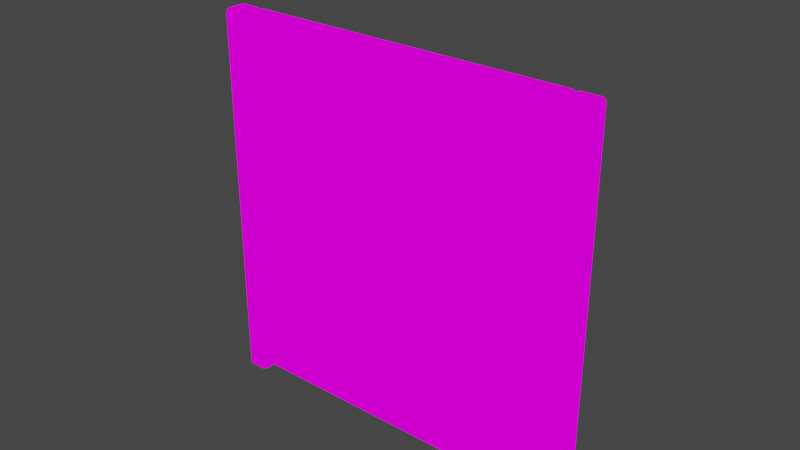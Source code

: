 # Source: GarageDoors.blend  (saved by Blender 3.6.13; exported with 4.5.12 LTS)
import bpy
from mathutils import Matrix  # noqa: F401  (used for matrix-valued properties, if any)

bpy.ops.wm.read_factory_settings(use_empty=True)
scene = bpy.context.scene
scene.name = 'Scene'

# ---- collections
col_collection = bpy.data.collections.new('Collection'); scene.collection.children.link(col_collection)
col_collection_2 = bpy.data.collections.new('Collection 2'); scene.collection.children.link(col_collection_2)

# ---- images (referenced by path relative to the original .blend; pixels are not part of the script)
import os
ASSET_DIR = os.environ.get("B2B_ASSET_DIR", "")  # directory of the original .blend (textures are referenced by path, not embedded)
HERE = os.path.dirname(os.path.abspath(__file__))  # packed textures are extracted next to this script under _unpacked/

def load_image(name, relpath, width, height, colorspace="sRGB"):
    """Load a texture the original file referenced (path relative to the .blend, or extracted next to this script)."""
    p = next((c for c in (os.path.join(HERE, relpath), os.path.join(ASSET_DIR, relpath)) if relpath and os.path.exists(c)), "")
    if p:
        img = bpy.data.images.load(p, check_existing=True)
        img.name = name
    else:  # same state as the original file: an image datablock whose file is absent (Cycles renders it pink)
        img = bpy.data.images.new(name, width, height)
        img.source = "FILE"
        img.filepath = "//" + (relpath or name)
    img.colorspace_settings.name = colorspace
    return img
img_chrome_ozcggrgtvv_png = load_image('chrome_OzcGGRGtvV.png', 'chrome_OzcGGRGtvV.png', 1024, 1024, 'sRGB')
img_garagedoors = load_image('GarageDoors', 'GarageDoors.png', 1024, 1024, 'sRGB')

# ---- materials (node trees are filled in below, after node groups)
mat_material_001 = bpy.data.materials.new('Material.001')

# ---- material node trees
mat_material_001.use_nodes = True; mat_material_001.node_tree.nodes.clear()
_N = mat_material_001.node_tree.nodes; _L = mat_material_001.node_tree.links
n0 = _N.new('ShaderNodeOutputMaterial'); n0.name = 'Material Output'; n0.location = (300, 300)
n1 = _N.new('ShaderNodeBsdfPrincipled'); n1.name = 'Principled BSDF'; n1.location = (-43, -225)
n1.distribution = 'GGX'
n1.subsurface_method = 'RANDOM_WALK_SKIN'
n1.inputs[3].default_value = 1.45
n1.inputs[27].default_value = (0.0, 0.0, 0.0, 1.0)
n1.inputs[28].default_value = 1.0
n2 = _N.new('ShaderNodeTexImage'); n2.name = 'Image Texture'; n2.location = (-379, -289)
n2.image = img_chrome_ozcggrgtvv_png
n3 = _N.new('ShaderNodeTexImage'); n3.name = 'Image Texture.001'; n3.location = (-204, 323)
n3.image = img_garagedoors
_L.new(n2.outputs[0], n1.inputs[0])
_L.new(n3.outputs[0], n0.inputs[0])
n0.is_active_output = True

# ---- world
world_world = bpy.data.worlds.new('World'); scene.world = world_world
world_world.use_nodes = True; world_world.node_tree.nodes.clear()
_N = world_world.node_tree.nodes; _L = world_world.node_tree.links
n0 = _N.new('ShaderNodeOutputWorld'); n0.name = 'World Output'; n0.location = (300, 300)
n1 = _N.new('ShaderNodeBackground'); n1.name = 'Background'; n1.location = (10, 300)
n1.inputs[0].default_value = (0.05088, 0.05088, 0.05088, 1.0)
_L.new(n1.outputs[0], n0.inputs[0])
n0.is_active_output = True
world_world.color = (0.05088, 0.05088, 0.05088)
world_world.use_sun_shadow = False
world_world.sun_shadow_jitter_overblur = 0.0

# ---- meshes
me_plane = bpy.data.meshes.new('Plane')
me_plane.from_pydata([(0.0, -0.15, 2.5), (1.3, -0.15, 2.5), (0.0, -0.13, 3.0), (1.3, -0.13, 3.0), (0.0, 0.0, 2.5), (1.3, 0.0, 2.5), (0.0, 0.0, 3.0), (1.3, 0.0, 3.0), (0.0, -0.2, 2.6), (1.3, -0.2, 2.6), (0.0, -0.15, 2.55), (1.3, -0.15, 2.55), (1.3, -0.2, 2.93), (0.0, -0.2, 2.93), (1.5, -0.16, 3.0), (1.5, -0.16, 0.0), (1.5, 0.0, 3.0), (1.5, 1.788e-07, 0.0), (1.34, -0.2, 3.0), (1.34, -0.2, 0.0), (1.3, 1.714e-07, 0.0), (1.3, -7.451e-09, 3.0), (1.3, -0.16, 0.0), (1.3, -0.16, 3.0), (1.46, -0.2, 0.0), (1.46, -0.2, 3.0)], [], [(13, 12, 3, 2), (1, 0, 4, 5), (2, 3, 7, 6), (4, 6, 7, 5), (10, 11, 9, 8), (0, 1, 11, 10), (3, 12, 9, 11, 1, 5, 7), (8, 9, 12, 13), (18, 19, 24, 25), (21, 23, 18, 25, 14, 16), (23, 21, 20, 22), (18, 23, 22, 19), (21, 16, 17, 20), (25, 24, 15, 14), (14, 15, 17, 16), (15, 24, 19, 22, 20, 17)])
_k = {(0, 1): 1.0, (2, 3): 1.0, (0, 10): 1.0, (3, 12): 1.0, (4, 5): 1.0, (6, 7): 1.0, (0, 4): 1.0, (1, 5): 1.0, (2, 6): 1.0, (3, 7): 1.0, (8, 13): 1.0, (9, 11): 1.0, (8, 10): 1.0, (1, 11): 1.0, (9, 12): 1.0, (5, 7): 1.0, (2, 13): 1.0, (4, 6): 1.0, (14, 15): 1.0, (15, 24): 1.0, (16, 17): 1.0, (15, 17): 1.0, (21, 23): 1.0, (18, 23): 1.0, (20, 22): 1.0, (20, 21): 1.0, (19, 22): 1.0, (22, 23): 1.0, (14, 25): 1.0, (14, 16): 1.0, (18, 25): 1.0, (16, 21): 1.0, (17, 20): 1.0, (19, 24): 1.0}
me_plane.attributes.new('crease_edge', 'FLOAT', 'EDGE').data.foreach_set('value', [_k.get((min(e.vertices), max(e.vertices)), 0.0) for e in me_plane.edges])
_uv = me_plane.uv_layers.new(name='UVMap.001')
_uv.uv.foreach_set('vector', [0.0, 0.978, 1.0, 0.978, 1.0, 1.0, 0.0, 1.0, 1.0, 0.8571, 0.0, 0.8571, 0.0, 0.8571, 1.0, 0.8571, 0.0, 1.0, 1.0, 1.0, 1.0, 1.0, 0.0, 1.0, 0.0, 0.8571, 0.0, 1.0, 1.0, 1.0, 1.0, 0.8571, 0.0, 0.8704, 1.0, 0.8704, 1.0, 0.8837, 0.0, 0.8837, 0.0, 0.8571, 1.0, 0.8571, 1.0, 0.8704, 0.0, 0.8704, 1.0, 1.0, 1.0, 0.978, 1.0, 0.8837, 1.0, 0.8704, 1.0, 0.8571, 1.0, 0.8571, 1.0, 1.0, 0.0, 0.8837, 1.0, 0.8837, 1.0, 0.978, 0.0, 0.978, 0.0, 0.9002, 1.0, 0.9002, 1.0, 0.9634, 0.0, 0.9634, 0.0, 1.0, 0.0, 1.0, 0.0, 0.978, 0.0, 0.978, 0.0, 1.0, 0.0, 1.0, 0.0, 1.0, 0.0, 1.0, 1.0, 1.0, 1.0, 1.0, 0.0, 0.978, 0.0, 1.0, 1.0, 1.0, 1.0, 0.978, 0.0, 1.0, 0.0, 1.0, 1.0, 1.0, 1.0, 1.0, 0.0, 0.978, 1.0, 0.978, 1.0, 1.0, 0.0, 1.0, 0.0, 1.0, 1.0, 1.0, 1.0, 1.0, 0.0, 1.0, 1.0, 1.0, 1.0, 0.978, 1.0, 0.978, 1.0, 1.0, 1.0, 1.0, 1.0, 1.0])
_uv.active_render = True
_uv = me_plane.uv_layers.new(name='UVMap')
_uv.uv.foreach_set('vector', [0.6677, 0.7323, 0.999, 0.7323, 0.999, 0.6677, 0.6677, 0.6677, 0.9157, 0.2657, 0.9157, 0.001001, 0.8343, 0.001001, 0.8343, 0.2657, 0.6677, 0.6657, 0.999, 0.6657, 0.999, 0.601, 0.6677, 0.601, 0.5823, 0.001001, 0.4177, 0.001001, 0.4177, 0.2657, 0.5823, 0.2657, 0.6677, 0.599, 0.999, 0.599, 0.999, 0.5343, 0.6677, 0.5343, 0.5823, 0.5323, 0.5823, 0.2677, 0.501, 0.2677, 0.501, 0.5323, 0.9414, 0.2677, 0.999, 0.2767, 0.999, 0.3194, 0.9578, 0.3259, 0.9578, 0.3323, 0.8343, 0.3323, 0.8343, 0.2677, 0.499, 0.5323, 0.499, 0.2677, 0.4177, 0.2677, 0.4177, 0.5323, 0.001001, 0.999, 0.6657, 0.999, 0.6657, 0.9343, 0.001001, 0.9343, 0.8343, 0.3343, 0.8994, 0.3343, 0.9157, 0.3473, 0.9157, 0.3861, 0.8994, 0.399, 0.8343, 0.399, 0.8323, 0.001001, 0.751, 0.001001, 0.751, 0.5323, 0.8323, 0.5323, 0.6657, 0.9323, 0.6657, 0.8677, 0.001001, 0.8677, 0.001001, 0.9323, 0.6657, 0.001001, 0.5843, 0.001001, 0.5843, 0.5323, 0.6657, 0.5323, 0.001001, 0.8657, 0.6657, 0.8657, 0.6657, 0.801, 0.001001, 0.801, 0.4157, 0.5323, 0.4157, 0.001001, 0.3343, 0.001001, 0.3343, 0.5323, 0.8506, 0.4657, 0.8343, 0.4527, 0.8343, 0.4139, 0.8506, 0.401, 0.9157, 0.401, 0.9157, 0.4657])
me_plane.materials.append(mat_material_001)
me_plane.update()
me_plane_003 = bpy.data.meshes.new('Plane.003')
me_plane_003.from_pydata([(0.0, 0.0, 2.5), (1.3, 0.0, 2.5), (1.3, 0.0, 0.0), (0.0, 0.0, 0.0), (0.0, -0.1, 2.5), (1.3, -0.1, 2.5), (1.3, -0.1, 0.0), (0.0, -0.1, 0.0)], [], [(2, 3, 0, 1), (6, 5, 4, 7), (1, 0, 4, 5), (2, 1, 5, 6), (3, 2, 6, 7)])
me_plane_003.polygons.foreach_set('use_smooth', [True] * 5)
_k = {(0, 1): 1.0, (1, 2): 1.0, (0, 3): 1.0, (2, 3): 1.0, (4, 5): 1.0, (5, 6): 1.0, (4, 7): 1.0, (6, 7): 1.0, (0, 4): 1.0, (1, 5): 1.0, (2, 6): 1.0, (3, 7): 1.0}
me_plane_003.attributes.new('crease_edge', 'FLOAT', 'EDGE').data.foreach_set('value', [_k.get((min(e.vertices), max(e.vertices)), 0.0) for e in me_plane_003.edges])
_uv = me_plane_003.uv_layers.new(name='UVMap.001')
_uv.uv.foreach_set('vector', [1.0, 0.0, 0.0, 0.0, 0.0, 0.8571, 1.0, 0.8571, 1.0, 0.0, 1.0, 0.8571, 0.0, 0.8571, 0.0, 0.0, 1.0, 0.8571, 0.0, 0.8571, 0.0, 0.8571, 1.0, 0.8571, 1.0, 0.0, 1.0, 0.8571, 1.0, 0.8571, 1.0, 0.0, 0.0, 0.0, 1.0, 0.0, 1.0, 0.0, 0.0, 0.0])
_uv.active_render = True
_uv = me_plane_003.uv_layers.new(name='UVMap')
_uv.uv.foreach_set('vector', [0.6657, 0.799, 0.6657, 0.5343, 0.001001, 0.5343, 0.001001, 0.799, 0.3323, 0.5323, 0.3323, 0.001001, 0.001001, 0.001001, 0.001001, 0.5323, 0.6677, 0.799, 0.999, 0.799, 0.999, 0.7343, 0.6677, 0.7343, 0.749, 0.5323, 0.749, 0.001001, 0.6677, 0.001001, 0.6677, 0.5323, 0.6677, 0.8657, 0.999, 0.8657, 0.999, 0.801, 0.6677, 0.801])
me_plane_003.materials.append(mat_material_001)
me_plane_003.update()
me_plane_001 = bpy.data.meshes.new('Plane.001')
me_plane_001.from_pydata([(0.0, 0.0, 3.0), (1.6, 0.0, 3.0), (1.6, 0.0, 0.0), (0.0, 0.0, 0.0), (0.0, -0.1, 3.0), (1.6, -0.1, 3.0), (1.6, -0.1, 0.0), (0.0, -0.1, 0.0), (0.0, -0.153, 3.0), (1.6, -0.153, 3.0), (0.0, -0.1467, 3.5), (1.6, -0.1467, 3.5), (0.0, 0.0, 3.0), (1.6, 0.0, 3.0), (0.0, 0.0, 3.5), (1.6, 0.0, 3.5), (0.0, -0.2, 3.093), (1.6, -0.2, 3.093), (0.0, 0.0, 3.093), (1.6, 0.0, 3.093), (0.0, -0.153, 3.046), (0.0, 0.0, 3.046), (1.6, -0.153, 3.046), (1.6, 0.0, 3.046), (1.6, -0.2, 3.423), (1.6, 0.0, 3.423), (0.0, -0.2, 3.423), (0.0, 0.0, 3.423)], [], [(2, 3, 0, 1), (6, 5, 4, 7), (1, 0, 4, 5), (2, 1, 5, 6), (3, 2, 6, 7), (26, 24, 11, 10), (27, 14, 15, 25), (9, 8, 12, 13), (10, 11, 15, 14), (22, 9, 13, 23), (24, 17, 19, 25), (21, 18, 19, 23), (20, 22, 17, 16), (8, 9, 22, 20), (12, 21, 23, 13), (17, 22, 23, 19), (11, 24, 25, 15), (18, 27, 25, 19), (16, 17, 24, 26)])
me_plane_001.polygons.foreach_set('use_smooth', [1, 1, 1, 1, 1, 0, 0, 0, 0, 0, 0, 0, 0, 0, 0, 0, 0, 0, 0])
_k = {(0, 1): 1.0, (1, 2): 1.0, (0, 3): 1.0, (2, 3): 1.0, (4, 5): 1.0, (5, 6): 1.0, (4, 7): 1.0, (6, 7): 1.0, (0, 4): 1.0, (1, 5): 1.0, (2, 6): 1.0, (3, 7): 1.0, (8, 9): 1.0, (10, 11): 1.0, (8, 20): 1.0, (11, 24): 1.0, (12, 13): 1.0, (14, 15): 1.0, (12, 21): 1.0, (15, 25): 1.0, (8, 12): 1.0, (9, 13): 1.0, (10, 14): 1.0, (11, 15): 1.0, (16, 26): 1.0, (17, 22): 1.0, (18, 27): 1.0, (19, 23): 1.0, (16, 20): 1.0, (18, 21): 1.0, (9, 22): 1.0, (13, 23): 1.0, (17, 24): 1.0, (19, 25): 1.0, (10, 26): 1.0, (14, 27): 1.0}
me_plane_001.attributes.new('crease_edge', 'FLOAT', 'EDGE').data.foreach_set('value', [_k.get((min(e.vertices), max(e.vertices)), 0.0) for e in me_plane_001.edges])
_uv = me_plane_001.uv_layers.new(name='UVMap')
_uv.uv.foreach_set('vector', [0.64, 0.287, 0.3625, 0.2841, 0.3625, 0.7381, 0.64, 0.7708, 0.64, 0.287, 0.64, 0.7708, 0.3625, 0.7381, 0.3625, 0.2841, 0.64, 0.7708, 0.3625, 0.7381, 0.3625, 0.7381, 0.64, 0.7708, 0.64, 0.287, 0.64, 0.7708, 0.64, 0.7708, 0.64, 0.287, 0.3625, 0.2841, 0.64, 0.287, 0.64, 0.287, 0.3625, 0.2841, 0.3625, 0.8206, 0.64, 0.8592, 0.64, 0.8683, 0.3625, 0.8321, 0.3625, 0.8206, 0.3625, 0.8321, 0.64, 0.8683, 0.64, 0.8592, 0.64, 0.7708, 0.3625, 0.7381, 0.3625, 0.7381, 0.64, 0.7708, 0.3625, 0.8321, 0.64, 0.8683, 0.64, 0.8683, 0.3625, 0.8321, 0.64, 0.7803, 0.64, 0.7708, 0.64, 0.7708, 0.64, 0.7803, 0.64, 0.8592, 0.64, 0.7899, 0.64, 0.7899, 0.64, 0.8592, 0.3625, 0.7472, 0.3625, 0.7562, 0.64, 0.7899, 0.64, 0.7803, 0.3625, 0.7472, 0.64, 0.7803, 0.64, 0.7899, 0.3625, 0.7562, 0.3625, 0.7381, 0.64, 0.7708, 0.64, 0.7803, 0.3625, 0.7472, 0.3625, 0.7381, 0.3625, 0.7472, 0.64, 0.7803, 0.64, 0.7708, 0.64, 0.7899, 0.64, 0.7803, 0.64, 0.7803, 0.64, 0.7899, 0.64, 0.8683, 0.64, 0.8592, 0.64, 0.8592, 0.64, 0.8683, 0.3625, 0.7562, 0.3625, 0.8206, 0.64, 0.8592, 0.64, 0.7899, 0.3625, 0.7562, 0.64, 0.7899, 0.64, 0.8592, 0.3625, 0.8206])
_uv.active_render = True
_uv = me_plane_001.uv_layers.new(name='UVMap.001')
_uv.uv.foreach_set('vector', [1.0, 0.0, 0.0, 0.0, 0.0, 0.8571, 1.0, 0.8571, 1.0, 0.0, 1.0, 0.8571, 0.0, 0.8571, 0.0, 0.0, 1.0, 0.8571, 0.0, 0.8571, 0.0, 0.8571, 1.0, 0.8571, 1.0, 0.0, 1.0, 0.8571, 1.0, 0.8571, 1.0, 0.0, 0.0, 0.0, 1.0, 0.0, 1.0, 0.0, 0.0, 0.0, 0.0, 0.978, 1.0, 0.978, 1.0, 1.0, 0.0, 1.0, 0.0, 0.978, 0.0, 1.0, 1.0, 1.0, 1.0, 0.978, 1.0, 0.8571, 0.0, 0.8571, 0.0, 0.8571, 1.0, 0.8571, 0.0, 1.0, 1.0, 1.0, 1.0, 1.0, 0.0, 1.0, 1.0, 0.8704, 1.0, 0.8571, 1.0, 0.8571, 1.0, 0.8704, 1.0, 0.978, 1.0, 0.8837, 1.0, 0.8837, 1.0, 0.978, 0.0, 0.8704, 0.0, 0.8837, 1.0, 0.8837, 1.0, 0.8704, 0.0, 0.8704, 1.0, 0.8704, 1.0, 0.8837, 0.0, 0.8837, 0.0, 0.8571, 1.0, 0.8571, 1.0, 0.8704, 0.0, 0.8704, 0.0, 0.8571, 0.0, 0.8704, 1.0, 0.8704, 1.0, 0.8571, 1.0, 0.8837, 1.0, 0.8704, 1.0, 0.8704, 1.0, 0.8837, 1.0, 1.0, 1.0, 0.978, 1.0, 0.978, 1.0, 1.0, 0.0, 0.8837, 0.0, 0.978, 1.0, 0.978, 1.0, 0.8837, 0.0, 0.8837, 1.0, 0.8837, 1.0, 0.978, 0.0, 0.978])
me_plane_001.materials.append(mat_material_001)
me_plane_001.update()
me_plane_002 = bpy.data.meshes.new('Plane.002')
me_plane_002.from_pydata([(0.0, 0.0, 2.5), (1.5, 0.0, 2.5), (1.5, 0.0, 0.0), (0.0, 0.0, 0.0), (0.0, -0.1, 2.5), (1.5, -0.1, 2.5), (1.5, -0.1, 0.0), (0.0, -0.1, 0.0), (0.0, -0.153, 2.5), (1.5, -0.153, 2.5), (0.0, -0.1467, 3.0), (1.5, -0.1467, 3.0), (0.0, 0.0, 2.5), (1.5, 0.0, 2.5), (0.0, 0.0, 3.0), (1.5, 0.0, 3.0), (0.0, -0.2, 2.593), (1.5, -0.2, 2.593), (0.0, 0.0, 2.593), (1.5, 0.0, 2.593), (0.0, -0.153, 2.546), (0.0, 0.0, 2.546), (1.5, -0.153, 2.546), (1.5, 0.0, 2.546), (1.5, -0.2, 2.923), (1.5, 0.0, 2.923), (0.0, -0.2, 2.923), (0.0, 0.0, 2.923)], [], [(2, 3, 0, 1), (6, 5, 4, 7), (1, 0, 4, 5), (2, 1, 5, 6), (3, 2, 6, 7), (26, 24, 11, 10), (27, 14, 15, 25), (9, 8, 12, 13), (10, 11, 15, 14), (22, 9, 13, 23), (24, 17, 19, 25), (21, 18, 19, 23), (20, 22, 17, 16), (8, 9, 22, 20), (12, 21, 23, 13), (17, 22, 23, 19), (11, 24, 25, 15), (18, 27, 25, 19), (16, 17, 24, 26)])
me_plane_002.polygons.foreach_set('use_smooth', [1, 1, 1, 1, 1, 0, 0, 0, 0, 0, 0, 0, 0, 0, 0, 0, 0, 0, 0])
_k = {(0, 1): 1.0, (1, 2): 1.0, (0, 3): 1.0, (2, 3): 1.0, (4, 5): 1.0, (5, 6): 1.0, (4, 7): 1.0, (6, 7): 1.0, (0, 4): 1.0, (1, 5): 1.0, (2, 6): 1.0, (3, 7): 1.0, (8, 9): 1.0, (10, 11): 1.0, (8, 20): 1.0, (11, 24): 1.0, (12, 13): 1.0, (14, 15): 1.0, (12, 21): 1.0, (15, 25): 1.0, (8, 12): 1.0, (9, 13): 1.0, (10, 14): 1.0, (11, 15): 1.0, (16, 26): 1.0, (17, 22): 1.0, (18, 27): 1.0, (19, 23): 1.0, (16, 20): 1.0, (18, 21): 1.0, (9, 22): 1.0, (13, 23): 1.0, (17, 24): 1.0, (19, 25): 1.0, (10, 26): 1.0, (14, 27): 1.0}
me_plane_002.attributes.new('crease_edge', 'FLOAT', 'EDGE').data.foreach_set('value', [_k.get((min(e.vertices), max(e.vertices)), 0.0) for e in me_plane_002.edges])
_uv = me_plane_002.uv_layers.new(name='UVMap.001')
_uv.uv.foreach_set('vector', [1.0, 0.0, 0.0, 0.0, 0.0, 0.8571, 1.0, 0.8571, 1.0, 0.0, 1.0, 0.8571, 0.0, 0.8571, 0.0, 0.0, 1.0, 0.8571, 0.0, 0.8571, 0.0, 0.8571, 1.0, 0.8571, 1.0, 0.0, 1.0, 0.8571, 1.0, 0.8571, 1.0, 0.0, 0.0, 0.0, 1.0, 0.0, 1.0, 0.0, 0.0, 0.0, 0.0, 0.978, 1.0, 0.978, 1.0, 1.0, 0.0, 1.0, 0.0, 0.978, 0.0, 1.0, 1.0, 1.0, 1.0, 0.978, 1.0, 0.8571, 0.0, 0.8571, 0.0, 0.8571, 1.0, 0.8571, 0.0, 1.0, 1.0, 1.0, 1.0, 1.0, 0.0, 1.0, 1.0, 0.8704, 1.0, 0.8571, 1.0, 0.8571, 1.0, 0.8704, 1.0, 0.978, 1.0, 0.8837, 1.0, 0.8837, 1.0, 0.978, 0.0, 0.8704, 0.0, 0.8837, 1.0, 0.8837, 1.0, 0.8704, 0.0, 0.8704, 1.0, 0.8704, 1.0, 0.8837, 0.0, 0.8837, 0.0, 0.8571, 1.0, 0.8571, 1.0, 0.8704, 0.0, 0.8704, 0.0, 0.8571, 0.0, 0.8704, 1.0, 0.8704, 1.0, 0.8571, 1.0, 0.8837, 1.0, 0.8704, 1.0, 0.8704, 1.0, 0.8837, 1.0, 1.0, 1.0, 0.978, 1.0, 0.978, 1.0, 1.0, 0.0, 0.8837, 0.0, 0.978, 1.0, 0.978, 1.0, 0.8837, 0.0, 0.8837, 1.0, 0.8837, 1.0, 0.978, 0.0, 0.978])
me_plane_002.materials.append(mat_material_001)
me_plane_002.update()

# ---- objects
ob_plane = bpy.data.objects.new('Plane', me_plane)
ob_empty = bpy.data.objects.new('Empty', img_chrome_ozcggrgtvv_png)
ob_plane_003 = bpy.data.objects.new('Plane.003', me_plane_003)
ob_plane_001 = bpy.data.objects.new('Plane.001', me_plane_001)
ob_plane_002 = bpy.data.objects.new('Plane.002', me_plane_002)

# ---- transforms, parenting, visibility, modifiers, constraints
ob_plane.location = (0.0, 0.0, 0.0)
_m = ob_plane.modifiers.new('Bevel', 'BEVEL')
_m.width = 0.02
_m.width_pct = 0.02
_m.angle_limit = 1.047
_m.harden_normals = True
_m = ob_plane.modifiers.new('Mirror', 'MIRROR')
ob_empty.location = (-6.174, -1.073e-06, 7.176)
ob_empty.rotation_euler = (1.571, -0.0, -0.0)
ob_empty.empty_display_type = 'IMAGE'
ob_empty.empty_display_size = 5.0
ob_plane_003.location = (0.0, 0.0, 0.0)
_m = ob_plane_003.modifiers.new('Bevel', 'BEVEL')
_m.width = 0.02
_m.width_pct = 0.02
_m.angle_limit = 1.047
_m.harden_normals = True
_m = ob_plane_003.modifiers.new('Mirror', 'MIRROR')
ob_plane_001.location = (0.0, 0.0, 0.0)
_m = ob_plane_001.modifiers.new('Subdivision', 'SUBSURF')
_m.subdivision_type = 'SIMPLE'
_m.levels = 2
_m = ob_plane_001.modifiers.new('Bevel', 'BEVEL')
_m.width = 0.02
_m.width_pct = 0.02
_m.harden_normals = True
_m = ob_plane_001.modifiers.new('Triangulate', 'TRIANGULATE')
_m = ob_plane_001.modifiers.new('Mirror', 'MIRROR')
ob_plane_002.location = (0.0, 0.0, -5.3)
_m = ob_plane_002.modifiers.new('Subdivision', 'SUBSURF')
_m.subdivision_type = 'SIMPLE'
_m.levels = 2
_m = ob_plane_002.modifiers.new('Bevel', 'BEVEL')
_m.width = 0.02
_m.width_pct = 0.02
_m.harden_normals = True
_m = ob_plane_002.modifiers.new('Triangulate', 'TRIANGULATE')
_m = ob_plane_002.modifiers.new('Mirror', 'MIRROR')

# ---- collection membership
col_collection.objects.link(ob_plane)
col_collection.objects.link(ob_empty)
col_collection.objects.link(ob_plane_003)
col_collection_2.objects.link(ob_plane_001)
col_collection_2.objects.link(ob_plane_002)
def _layer_coll(name, lc=None):
    lc = lc or bpy.context.view_layer.layer_collection
    for c in lc.children:
        if c.name == name: return c
        r = _layer_coll(name, c)
        if r: return r
_layer_coll('Collection 2').exclude = True

# ---- scene / render settings (as saved in the file)
scene.frame_start = 1; scene.frame_end = 250; scene.frame_set(17)
scene.render.engine = 'CYCLES'
scene.cycles.sampling_pattern = 'TABULATED_SOBOL'
scene.cycles.bake_type = 'EMIT'
scene.view_settings.view_transform = 'Filmic'
bpy.context.view_layer.update()

# ---- added for rendering (the .blend has no active camera and no usable light): camera, sun
cam_auto = bpy.data.cameras.new('AutoCamera')
cam_auto.lens = 50.0
cam_auto.sensor_width = 36.0
cam_auto.clip_end = 1000.0
ob_auto_camera = bpy.data.objects.new('AutoCamera', cam_auto)
scene.collection.objects.link(ob_auto_camera)
ob_auto_camera.location = (4.37981, -5.29578, 5.21385)
ob_auto_camera.rotation_euler = (1.09748, -7.21219e-08, 0.694738)
scene.camera = ob_auto_camera
light_auto_sun = bpy.data.lights.new('AutoSun', 'SUN')
light_auto_sun.energy = 3.0
light_auto_sun.angle = 0.0523599
ob_auto_sun = bpy.data.objects.new('AutoSun', light_auto_sun)
scene.collection.objects.link(ob_auto_sun)
ob_auto_sun.rotation_euler = (0.872665, 0.174533, 0.523599)
bpy.context.view_layer.update()
